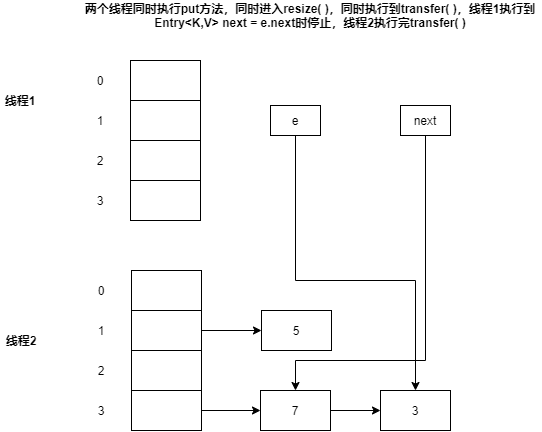

The diagram above was exported from draw.io. Its source (the exported page's mxGraphModel, read from the mxfile embedded in the PNG):
<mxGraphModel dx="1205" dy="696" grid="1" gridSize="10" guides="1" tooltips="1" connect="1" arrows="1" fold="1" page="1" pageScale="1" pageWidth="827" pageHeight="1169" math="0" shadow="0">
  <root>
    <mxCell id="0" />
    <mxCell id="1" parent="0" />
    <mxCell id="InHtlao3FEP3C1iogW58-6" value="&lt;b&gt;两个线程同时执行put方法，同时进入resize( )，同时执行到transfer( )，线程1执行到Entry&amp;lt;K,V&amp;gt; next = e.next时停止，线程2执行完transfer( )&lt;/b&gt;" style="text;html=1;strokeColor=none;fillColor=none;align=center;verticalAlign=middle;whiteSpace=wrap;rounded=0;" vertex="1" parent="1">
      <mxGeometry x="140" y="10" width="460" height="30" as="geometry" />
    </mxCell>
    <mxCell id="InHtlao3FEP3C1iogW58-7" value="" style="rounded=0;whiteSpace=wrap;html=1;" vertex="1" parent="1">
      <mxGeometry x="80" y="150" width="130" as="geometry" />
    </mxCell>
    <mxCell id="InHtlao3FEP3C1iogW58-14" value="3" style="rounded=0;whiteSpace=wrap;html=1;" vertex="1" parent="1">
      <mxGeometry x="440" y="400" width="70" height="40" as="geometry" />
    </mxCell>
    <mxCell id="InHtlao3FEP3C1iogW58-52" style="edgeStyle=orthogonalEdgeStyle;rounded=0;orthogonalLoop=1;jettySize=auto;html=1;exitX=1;exitY=0.5;exitDx=0;exitDy=0;entryX=0;entryY=0.5;entryDx=0;entryDy=0;" edge="1" parent="1" source="InHtlao3FEP3C1iogW58-16" target="InHtlao3FEP3C1iogW58-14">
      <mxGeometry relative="1" as="geometry" />
    </mxCell>
    <mxCell id="InHtlao3FEP3C1iogW58-16" value="7" style="rounded=0;whiteSpace=wrap;html=1;" vertex="1" parent="1">
      <mxGeometry x="320" y="400" width="70" height="40" as="geometry" />
    </mxCell>
    <mxCell id="InHtlao3FEP3C1iogW58-17" value="5" style="rounded=0;whiteSpace=wrap;html=1;" vertex="1" parent="1">
      <mxGeometry x="321" y="320" width="70" height="40" as="geometry" />
    </mxCell>
    <mxCell id="InHtlao3FEP3C1iogW58-21" value="&lt;b&gt;线程1&lt;/b&gt;" style="text;html=1;strokeColor=none;fillColor=none;align=center;verticalAlign=middle;whiteSpace=wrap;rounded=0;" vertex="1" parent="1">
      <mxGeometry x="60" y="100" width="40" height="20" as="geometry" />
    </mxCell>
    <mxCell id="InHtlao3FEP3C1iogW58-22" value="" style="rounded=0;whiteSpace=wrap;html=1;" vertex="1" parent="1">
      <mxGeometry x="190" y="70" width="70" height="40" as="geometry" />
    </mxCell>
    <mxCell id="InHtlao3FEP3C1iogW58-23" value="" style="rounded=0;whiteSpace=wrap;html=1;" vertex="1" parent="1">
      <mxGeometry x="190" y="110" width="70" height="40" as="geometry" />
    </mxCell>
    <mxCell id="InHtlao3FEP3C1iogW58-24" value="0" style="text;html=1;strokeColor=none;fillColor=none;align=center;verticalAlign=middle;whiteSpace=wrap;rounded=0;" vertex="1" parent="1">
      <mxGeometry x="140" y="80" width="40" height="20" as="geometry" />
    </mxCell>
    <mxCell id="InHtlao3FEP3C1iogW58-25" value="1" style="text;html=1;strokeColor=none;fillColor=none;align=center;verticalAlign=middle;whiteSpace=wrap;rounded=0;" vertex="1" parent="1">
      <mxGeometry x="140" y="120" width="40" height="20" as="geometry" />
    </mxCell>
    <mxCell id="InHtlao3FEP3C1iogW58-26" value="" style="rounded=0;whiteSpace=wrap;html=1;" vertex="1" parent="1">
      <mxGeometry x="190" y="150" width="70" height="40" as="geometry" />
    </mxCell>
    <mxCell id="InHtlao3FEP3C1iogW58-27" value="" style="rounded=0;whiteSpace=wrap;html=1;" vertex="1" parent="1">
      <mxGeometry x="190" y="190" width="70" height="40" as="geometry" />
    </mxCell>
    <mxCell id="InHtlao3FEP3C1iogW58-28" value="2" style="text;html=1;strokeColor=none;fillColor=none;align=center;verticalAlign=middle;whiteSpace=wrap;rounded=0;" vertex="1" parent="1">
      <mxGeometry x="140" y="160" width="40" height="20" as="geometry" />
    </mxCell>
    <mxCell id="InHtlao3FEP3C1iogW58-29" value="3" style="text;html=1;strokeColor=none;fillColor=none;align=center;verticalAlign=middle;whiteSpace=wrap;rounded=0;" vertex="1" parent="1">
      <mxGeometry x="140" y="200" width="40" height="20" as="geometry" />
    </mxCell>
    <mxCell id="InHtlao3FEP3C1iogW58-34" value="" style="rounded=0;whiteSpace=wrap;html=1;" vertex="1" parent="1">
      <mxGeometry x="191" y="280" width="70" height="40" as="geometry" />
    </mxCell>
    <mxCell id="InHtlao3FEP3C1iogW58-53" style="edgeStyle=orthogonalEdgeStyle;rounded=0;orthogonalLoop=1;jettySize=auto;html=1;exitX=1;exitY=0.5;exitDx=0;exitDy=0;entryX=0;entryY=0.5;entryDx=0;entryDy=0;" edge="1" parent="1" source="InHtlao3FEP3C1iogW58-35" target="InHtlao3FEP3C1iogW58-17">
      <mxGeometry relative="1" as="geometry" />
    </mxCell>
    <mxCell id="InHtlao3FEP3C1iogW58-35" value="" style="rounded=0;whiteSpace=wrap;html=1;" vertex="1" parent="1">
      <mxGeometry x="191" y="320" width="70" height="40" as="geometry" />
    </mxCell>
    <mxCell id="InHtlao3FEP3C1iogW58-36" value="0" style="text;html=1;strokeColor=none;fillColor=none;align=center;verticalAlign=middle;whiteSpace=wrap;rounded=0;" vertex="1" parent="1">
      <mxGeometry x="141" y="290" width="40" height="20" as="geometry" />
    </mxCell>
    <mxCell id="InHtlao3FEP3C1iogW58-37" value="1" style="text;html=1;strokeColor=none;fillColor=none;align=center;verticalAlign=middle;whiteSpace=wrap;rounded=0;" vertex="1" parent="1">
      <mxGeometry x="141" y="330" width="40" height="20" as="geometry" />
    </mxCell>
    <mxCell id="InHtlao3FEP3C1iogW58-38" value="" style="rounded=0;whiteSpace=wrap;html=1;" vertex="1" parent="1">
      <mxGeometry x="191" y="360" width="70" height="40" as="geometry" />
    </mxCell>
    <mxCell id="InHtlao3FEP3C1iogW58-51" style="edgeStyle=orthogonalEdgeStyle;rounded=0;orthogonalLoop=1;jettySize=auto;html=1;exitX=1;exitY=0.5;exitDx=0;exitDy=0;entryX=0;entryY=0.5;entryDx=0;entryDy=0;" edge="1" parent="1" source="InHtlao3FEP3C1iogW58-39" target="InHtlao3FEP3C1iogW58-16">
      <mxGeometry relative="1" as="geometry" />
    </mxCell>
    <mxCell id="InHtlao3FEP3C1iogW58-39" value="" style="rounded=0;whiteSpace=wrap;html=1;" vertex="1" parent="1">
      <mxGeometry x="191" y="400" width="70" height="40" as="geometry" />
    </mxCell>
    <mxCell id="InHtlao3FEP3C1iogW58-40" value="2" style="text;html=1;strokeColor=none;fillColor=none;align=center;verticalAlign=middle;whiteSpace=wrap;rounded=0;" vertex="1" parent="1">
      <mxGeometry x="141" y="370" width="40" height="20" as="geometry" />
    </mxCell>
    <mxCell id="InHtlao3FEP3C1iogW58-41" value="3" style="text;html=1;strokeColor=none;fillColor=none;align=center;verticalAlign=middle;whiteSpace=wrap;rounded=0;" vertex="1" parent="1">
      <mxGeometry x="141" y="410" width="40" height="20" as="geometry" />
    </mxCell>
    <mxCell id="InHtlao3FEP3C1iogW58-42" value="&lt;b&gt;线程2&lt;/b&gt;" style="text;html=1;strokeColor=none;fillColor=none;align=center;verticalAlign=middle;whiteSpace=wrap;rounded=0;" vertex="1" parent="1">
      <mxGeometry x="61" y="340" width="40" height="20" as="geometry" />
    </mxCell>
    <mxCell id="InHtlao3FEP3C1iogW58-45" style="edgeStyle=orthogonalEdgeStyle;rounded=0;orthogonalLoop=1;jettySize=auto;html=1;exitX=0.5;exitY=1;exitDx=0;exitDy=0;entryX=0.5;entryY=0;entryDx=0;entryDy=0;" edge="1" parent="1" source="InHtlao3FEP3C1iogW58-43" target="InHtlao3FEP3C1iogW58-14">
      <mxGeometry relative="1" as="geometry">
        <Array as="points">
          <mxPoint x="355" y="290" />
          <mxPoint x="475" y="290" />
        </Array>
      </mxGeometry>
    </mxCell>
    <mxCell id="InHtlao3FEP3C1iogW58-43" value="e" style="rounded=0;whiteSpace=wrap;html=1;" vertex="1" parent="1">
      <mxGeometry x="330" y="115" width="50" height="30" as="geometry" />
    </mxCell>
    <mxCell id="InHtlao3FEP3C1iogW58-54" style="edgeStyle=orthogonalEdgeStyle;rounded=0;orthogonalLoop=1;jettySize=auto;html=1;exitX=0.5;exitY=1;exitDx=0;exitDy=0;" edge="1" parent="1" source="InHtlao3FEP3C1iogW58-44" target="InHtlao3FEP3C1iogW58-16">
      <mxGeometry relative="1" as="geometry">
        <Array as="points">
          <mxPoint x="485" y="370" />
          <mxPoint x="355" y="370" />
        </Array>
      </mxGeometry>
    </mxCell>
    <mxCell id="InHtlao3FEP3C1iogW58-44" value="next" style="rounded=0;whiteSpace=wrap;html=1;" vertex="1" parent="1">
      <mxGeometry x="460" y="115" width="50" height="30" as="geometry" />
    </mxCell>
  </root>
</mxGraphModel>